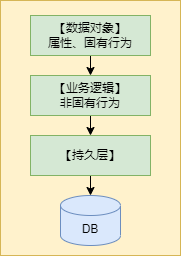

The diagram above was exported from draw.io. Its source (the exported page's mxGraphModel, read from the mxfile embedded in the PNG):
<mxGraphModel dx="53" dy="616" grid="1" gridSize="10" guides="1" tooltips="1" connect="1" arrows="1" fold="1" page="1" pageScale="1" pageWidth="827" pageHeight="1169" math="0" shadow="0">
  <root>
    <mxCell id="0" />
    <mxCell id="1" parent="0" />
    <mxCell id="2" value="" style="rounded=0;whiteSpace=wrap;html=1;fillColor=#fff2cc;strokeColor=#d6b656;" parent="1" vertex="1">
      <mxGeometry x="30" y="15" width="180" height="255" as="geometry" />
    </mxCell>
    <mxCell id="6" value="" style="edgeStyle=none;html=1;" parent="1" source="3" target="5" edge="1">
      <mxGeometry relative="1" as="geometry" />
    </mxCell>
    <mxCell id="3" value="【数据对象】&lt;br&gt;属性、固有行为" style="rounded=0;whiteSpace=wrap;html=1;fillColor=#d5e8d4;strokeColor=#82b366;" parent="1" vertex="1">
      <mxGeometry x="60" y="30" width="120" height="40" as="geometry" />
    </mxCell>
    <mxCell id="4" value="DB" style="shape=cylinder3;whiteSpace=wrap;html=1;boundedLbl=1;backgroundOutline=1;size=10;fillColor=#dae8fc;strokeColor=#6c8ebf;" parent="1" vertex="1">
      <mxGeometry x="90" y="210" width="60" height="50" as="geometry" />
    </mxCell>
    <mxCell id="9" style="edgeStyle=none;html=1;exitX=0.5;exitY=1;exitDx=0;exitDy=0;entryX=0.5;entryY=0;entryDx=0;entryDy=0;" parent="1" source="5" target="8" edge="1">
      <mxGeometry relative="1" as="geometry" />
    </mxCell>
    <mxCell id="5" value="【业务逻辑】&lt;br&gt;非固有行为" style="rounded=0;whiteSpace=wrap;html=1;fillColor=#d5e8d4;strokeColor=#82b366;" parent="1" vertex="1">
      <mxGeometry x="60" y="90" width="120" height="40" as="geometry" />
    </mxCell>
    <mxCell id="10" style="edgeStyle=none;html=1;exitX=0.5;exitY=1;exitDx=0;exitDy=0;entryX=0.5;entryY=0;entryDx=0;entryDy=0;entryPerimeter=0;" parent="1" source="8" target="4" edge="1">
      <mxGeometry relative="1" as="geometry" />
    </mxCell>
    <mxCell id="8" value="【持久层】" style="rounded=0;whiteSpace=wrap;html=1;fillColor=#d5e8d4;strokeColor=#82b366;" parent="1" vertex="1">
      <mxGeometry x="60" y="150" width="120" height="40" as="geometry" />
    </mxCell>
  </root>
</mxGraphModel>